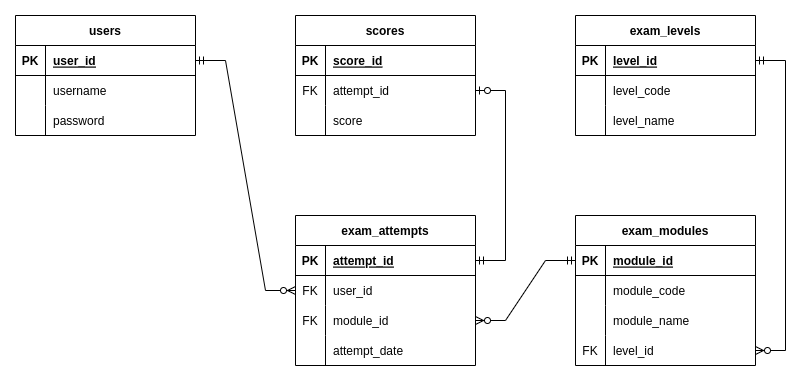

The diagram above was exported from draw.io. Its source (the exported page's mxGraphModel, read from the mxfile embedded in the PNG):
<mxGraphModel dx="880" dy="494" grid="1" gridSize="10" guides="1" tooltips="1" connect="1" arrows="1" fold="1" page="1" pageScale="1" pageWidth="850" pageHeight="1100" math="0" shadow="0">
  <root>
    <mxCell id="0" />
    <mxCell id="1" parent="0" />
    <mxCell id="FmYaRLXsoQcfM5F_Hcfm-1" value="users" style="shape=table;startSize=30;container=1;collapsible=1;childLayout=tableLayout;fixedRows=1;rowLines=0;fontStyle=1;align=center;resizeLast=1;" vertex="1" parent="1">
      <mxGeometry x="40" y="80" width="180" height="120" as="geometry" />
    </mxCell>
    <mxCell id="FmYaRLXsoQcfM5F_Hcfm-2" value="" style="shape=tableRow;horizontal=0;startSize=0;swimlaneHead=0;swimlaneBody=0;fillColor=none;collapsible=0;dropTarget=0;points=[[0,0.5],[1,0.5]];portConstraint=eastwest;top=0;left=0;right=0;bottom=1;" vertex="1" parent="FmYaRLXsoQcfM5F_Hcfm-1">
      <mxGeometry y="30" width="180" height="30" as="geometry" />
    </mxCell>
    <mxCell id="FmYaRLXsoQcfM5F_Hcfm-3" value="PK" style="shape=partialRectangle;connectable=0;fillColor=none;top=0;left=0;bottom=0;right=0;fontStyle=1;overflow=hidden;" vertex="1" parent="FmYaRLXsoQcfM5F_Hcfm-2">
      <mxGeometry width="30" height="30" as="geometry">
        <mxRectangle width="30" height="30" as="alternateBounds" />
      </mxGeometry>
    </mxCell>
    <mxCell id="FmYaRLXsoQcfM5F_Hcfm-4" value="user_id" style="shape=partialRectangle;connectable=0;fillColor=none;top=0;left=0;bottom=0;right=0;align=left;spacingLeft=6;fontStyle=5;overflow=hidden;" vertex="1" parent="FmYaRLXsoQcfM5F_Hcfm-2">
      <mxGeometry x="30" width="150" height="30" as="geometry">
        <mxRectangle width="150" height="30" as="alternateBounds" />
      </mxGeometry>
    </mxCell>
    <mxCell id="FmYaRLXsoQcfM5F_Hcfm-5" value="" style="shape=tableRow;horizontal=0;startSize=0;swimlaneHead=0;swimlaneBody=0;fillColor=none;collapsible=0;dropTarget=0;points=[[0,0.5],[1,0.5]];portConstraint=eastwest;top=0;left=0;right=0;bottom=0;" vertex="1" parent="FmYaRLXsoQcfM5F_Hcfm-1">
      <mxGeometry y="60" width="180" height="30" as="geometry" />
    </mxCell>
    <mxCell id="FmYaRLXsoQcfM5F_Hcfm-6" value="" style="shape=partialRectangle;connectable=0;fillColor=none;top=0;left=0;bottom=0;right=0;editable=1;overflow=hidden;" vertex="1" parent="FmYaRLXsoQcfM5F_Hcfm-5">
      <mxGeometry width="30" height="30" as="geometry">
        <mxRectangle width="30" height="30" as="alternateBounds" />
      </mxGeometry>
    </mxCell>
    <mxCell id="FmYaRLXsoQcfM5F_Hcfm-7" value="username" style="shape=partialRectangle;connectable=0;fillColor=none;top=0;left=0;bottom=0;right=0;align=left;spacingLeft=6;overflow=hidden;" vertex="1" parent="FmYaRLXsoQcfM5F_Hcfm-5">
      <mxGeometry x="30" width="150" height="30" as="geometry">
        <mxRectangle width="150" height="30" as="alternateBounds" />
      </mxGeometry>
    </mxCell>
    <mxCell id="FmYaRLXsoQcfM5F_Hcfm-8" value="" style="shape=tableRow;horizontal=0;startSize=0;swimlaneHead=0;swimlaneBody=0;fillColor=none;collapsible=0;dropTarget=0;points=[[0,0.5],[1,0.5]];portConstraint=eastwest;top=0;left=0;right=0;bottom=0;" vertex="1" parent="FmYaRLXsoQcfM5F_Hcfm-1">
      <mxGeometry y="90" width="180" height="30" as="geometry" />
    </mxCell>
    <mxCell id="FmYaRLXsoQcfM5F_Hcfm-9" value="" style="shape=partialRectangle;connectable=0;fillColor=none;top=0;left=0;bottom=0;right=0;editable=1;overflow=hidden;" vertex="1" parent="FmYaRLXsoQcfM5F_Hcfm-8">
      <mxGeometry width="30" height="30" as="geometry">
        <mxRectangle width="30" height="30" as="alternateBounds" />
      </mxGeometry>
    </mxCell>
    <mxCell id="FmYaRLXsoQcfM5F_Hcfm-10" value="password" style="shape=partialRectangle;connectable=0;fillColor=none;top=0;left=0;bottom=0;right=0;align=left;spacingLeft=6;overflow=hidden;" vertex="1" parent="FmYaRLXsoQcfM5F_Hcfm-8">
      <mxGeometry x="30" width="150" height="30" as="geometry">
        <mxRectangle width="150" height="30" as="alternateBounds" />
      </mxGeometry>
    </mxCell>
    <mxCell id="FmYaRLXsoQcfM5F_Hcfm-14" value="exam_levels" style="shape=table;startSize=30;container=1;collapsible=1;childLayout=tableLayout;fixedRows=1;rowLines=0;fontStyle=1;align=center;resizeLast=1;" vertex="1" parent="1">
      <mxGeometry x="600" y="80" width="180" height="120" as="geometry" />
    </mxCell>
    <mxCell id="FmYaRLXsoQcfM5F_Hcfm-15" value="" style="shape=tableRow;horizontal=0;startSize=0;swimlaneHead=0;swimlaneBody=0;fillColor=none;collapsible=0;dropTarget=0;points=[[0,0.5],[1,0.5]];portConstraint=eastwest;top=0;left=0;right=0;bottom=1;" vertex="1" parent="FmYaRLXsoQcfM5F_Hcfm-14">
      <mxGeometry y="30" width="180" height="30" as="geometry" />
    </mxCell>
    <mxCell id="FmYaRLXsoQcfM5F_Hcfm-16" value="PK" style="shape=partialRectangle;connectable=0;fillColor=none;top=0;left=0;bottom=0;right=0;fontStyle=1;overflow=hidden;" vertex="1" parent="FmYaRLXsoQcfM5F_Hcfm-15">
      <mxGeometry width="30" height="30" as="geometry">
        <mxRectangle width="30" height="30" as="alternateBounds" />
      </mxGeometry>
    </mxCell>
    <mxCell id="FmYaRLXsoQcfM5F_Hcfm-17" value="level_id" style="shape=partialRectangle;connectable=0;fillColor=none;top=0;left=0;bottom=0;right=0;align=left;spacingLeft=6;fontStyle=5;overflow=hidden;" vertex="1" parent="FmYaRLXsoQcfM5F_Hcfm-15">
      <mxGeometry x="30" width="150" height="30" as="geometry">
        <mxRectangle width="150" height="30" as="alternateBounds" />
      </mxGeometry>
    </mxCell>
    <mxCell id="FmYaRLXsoQcfM5F_Hcfm-18" value="" style="shape=tableRow;horizontal=0;startSize=0;swimlaneHead=0;swimlaneBody=0;fillColor=none;collapsible=0;dropTarget=0;points=[[0,0.5],[1,0.5]];portConstraint=eastwest;top=0;left=0;right=0;bottom=0;" vertex="1" parent="FmYaRLXsoQcfM5F_Hcfm-14">
      <mxGeometry y="60" width="180" height="30" as="geometry" />
    </mxCell>
    <mxCell id="FmYaRLXsoQcfM5F_Hcfm-19" value="" style="shape=partialRectangle;connectable=0;fillColor=none;top=0;left=0;bottom=0;right=0;editable=1;overflow=hidden;" vertex="1" parent="FmYaRLXsoQcfM5F_Hcfm-18">
      <mxGeometry width="30" height="30" as="geometry">
        <mxRectangle width="30" height="30" as="alternateBounds" />
      </mxGeometry>
    </mxCell>
    <mxCell id="FmYaRLXsoQcfM5F_Hcfm-20" value="level_code" style="shape=partialRectangle;connectable=0;fillColor=none;top=0;left=0;bottom=0;right=0;align=left;spacingLeft=6;overflow=hidden;" vertex="1" parent="FmYaRLXsoQcfM5F_Hcfm-18">
      <mxGeometry x="30" width="150" height="30" as="geometry">
        <mxRectangle width="150" height="30" as="alternateBounds" />
      </mxGeometry>
    </mxCell>
    <mxCell id="FmYaRLXsoQcfM5F_Hcfm-21" value="" style="shape=tableRow;horizontal=0;startSize=0;swimlaneHead=0;swimlaneBody=0;fillColor=none;collapsible=0;dropTarget=0;points=[[0,0.5],[1,0.5]];portConstraint=eastwest;top=0;left=0;right=0;bottom=0;" vertex="1" parent="FmYaRLXsoQcfM5F_Hcfm-14">
      <mxGeometry y="90" width="180" height="30" as="geometry" />
    </mxCell>
    <mxCell id="FmYaRLXsoQcfM5F_Hcfm-22" value="" style="shape=partialRectangle;connectable=0;fillColor=none;top=0;left=0;bottom=0;right=0;editable=1;overflow=hidden;" vertex="1" parent="FmYaRLXsoQcfM5F_Hcfm-21">
      <mxGeometry width="30" height="30" as="geometry">
        <mxRectangle width="30" height="30" as="alternateBounds" />
      </mxGeometry>
    </mxCell>
    <mxCell id="FmYaRLXsoQcfM5F_Hcfm-23" value="level_name" style="shape=partialRectangle;connectable=0;fillColor=none;top=0;left=0;bottom=0;right=0;align=left;spacingLeft=6;overflow=hidden;" vertex="1" parent="FmYaRLXsoQcfM5F_Hcfm-21">
      <mxGeometry x="30" width="150" height="30" as="geometry">
        <mxRectangle width="150" height="30" as="alternateBounds" />
      </mxGeometry>
    </mxCell>
    <mxCell id="FmYaRLXsoQcfM5F_Hcfm-27" value="exam_modules" style="shape=table;startSize=30;container=1;collapsible=1;childLayout=tableLayout;fixedRows=1;rowLines=0;fontStyle=1;align=center;resizeLast=1;" vertex="1" parent="1">
      <mxGeometry x="600" y="280" width="180" height="150" as="geometry" />
    </mxCell>
    <mxCell id="FmYaRLXsoQcfM5F_Hcfm-28" value="" style="shape=tableRow;horizontal=0;startSize=0;swimlaneHead=0;swimlaneBody=0;fillColor=none;collapsible=0;dropTarget=0;points=[[0,0.5],[1,0.5]];portConstraint=eastwest;top=0;left=0;right=0;bottom=1;" vertex="1" parent="FmYaRLXsoQcfM5F_Hcfm-27">
      <mxGeometry y="30" width="180" height="30" as="geometry" />
    </mxCell>
    <mxCell id="FmYaRLXsoQcfM5F_Hcfm-29" value="PK" style="shape=partialRectangle;connectable=0;fillColor=none;top=0;left=0;bottom=0;right=0;fontStyle=1;overflow=hidden;" vertex="1" parent="FmYaRLXsoQcfM5F_Hcfm-28">
      <mxGeometry width="30" height="30" as="geometry">
        <mxRectangle width="30" height="30" as="alternateBounds" />
      </mxGeometry>
    </mxCell>
    <mxCell id="FmYaRLXsoQcfM5F_Hcfm-30" value="module_id" style="shape=partialRectangle;connectable=0;fillColor=none;top=0;left=0;bottom=0;right=0;align=left;spacingLeft=6;fontStyle=5;overflow=hidden;" vertex="1" parent="FmYaRLXsoQcfM5F_Hcfm-28">
      <mxGeometry x="30" width="150" height="30" as="geometry">
        <mxRectangle width="150" height="30" as="alternateBounds" />
      </mxGeometry>
    </mxCell>
    <mxCell id="FmYaRLXsoQcfM5F_Hcfm-31" value="" style="shape=tableRow;horizontal=0;startSize=0;swimlaneHead=0;swimlaneBody=0;fillColor=none;collapsible=0;dropTarget=0;points=[[0,0.5],[1,0.5]];portConstraint=eastwest;top=0;left=0;right=0;bottom=0;" vertex="1" parent="FmYaRLXsoQcfM5F_Hcfm-27">
      <mxGeometry y="60" width="180" height="30" as="geometry" />
    </mxCell>
    <mxCell id="FmYaRLXsoQcfM5F_Hcfm-32" value="" style="shape=partialRectangle;connectable=0;fillColor=none;top=0;left=0;bottom=0;right=0;editable=1;overflow=hidden;" vertex="1" parent="FmYaRLXsoQcfM5F_Hcfm-31">
      <mxGeometry width="30" height="30" as="geometry">
        <mxRectangle width="30" height="30" as="alternateBounds" />
      </mxGeometry>
    </mxCell>
    <mxCell id="FmYaRLXsoQcfM5F_Hcfm-33" value="module_code" style="shape=partialRectangle;connectable=0;fillColor=none;top=0;left=0;bottom=0;right=0;align=left;spacingLeft=6;overflow=hidden;" vertex="1" parent="FmYaRLXsoQcfM5F_Hcfm-31">
      <mxGeometry x="30" width="150" height="30" as="geometry">
        <mxRectangle width="150" height="30" as="alternateBounds" />
      </mxGeometry>
    </mxCell>
    <mxCell id="FmYaRLXsoQcfM5F_Hcfm-34" value="" style="shape=tableRow;horizontal=0;startSize=0;swimlaneHead=0;swimlaneBody=0;fillColor=none;collapsible=0;dropTarget=0;points=[[0,0.5],[1,0.5]];portConstraint=eastwest;top=0;left=0;right=0;bottom=0;" vertex="1" parent="FmYaRLXsoQcfM5F_Hcfm-27">
      <mxGeometry y="90" width="180" height="30" as="geometry" />
    </mxCell>
    <mxCell id="FmYaRLXsoQcfM5F_Hcfm-35" value="" style="shape=partialRectangle;connectable=0;fillColor=none;top=0;left=0;bottom=0;right=0;editable=1;overflow=hidden;" vertex="1" parent="FmYaRLXsoQcfM5F_Hcfm-34">
      <mxGeometry width="30" height="30" as="geometry">
        <mxRectangle width="30" height="30" as="alternateBounds" />
      </mxGeometry>
    </mxCell>
    <mxCell id="FmYaRLXsoQcfM5F_Hcfm-36" value="module_name" style="shape=partialRectangle;connectable=0;fillColor=none;top=0;left=0;bottom=0;right=0;align=left;spacingLeft=6;overflow=hidden;" vertex="1" parent="FmYaRLXsoQcfM5F_Hcfm-34">
      <mxGeometry x="30" width="150" height="30" as="geometry">
        <mxRectangle width="150" height="30" as="alternateBounds" />
      </mxGeometry>
    </mxCell>
    <mxCell id="FmYaRLXsoQcfM5F_Hcfm-37" value="" style="shape=tableRow;horizontal=0;startSize=0;swimlaneHead=0;swimlaneBody=0;fillColor=none;collapsible=0;dropTarget=0;points=[[0,0.5],[1,0.5]];portConstraint=eastwest;top=0;left=0;right=0;bottom=0;" vertex="1" parent="FmYaRLXsoQcfM5F_Hcfm-27">
      <mxGeometry y="120" width="180" height="30" as="geometry" />
    </mxCell>
    <mxCell id="FmYaRLXsoQcfM5F_Hcfm-38" value="FK" style="shape=partialRectangle;connectable=0;fillColor=none;top=0;left=0;bottom=0;right=0;editable=1;overflow=hidden;" vertex="1" parent="FmYaRLXsoQcfM5F_Hcfm-37">
      <mxGeometry width="30" height="30" as="geometry">
        <mxRectangle width="30" height="30" as="alternateBounds" />
      </mxGeometry>
    </mxCell>
    <mxCell id="FmYaRLXsoQcfM5F_Hcfm-39" value="level_id" style="shape=partialRectangle;connectable=0;fillColor=none;top=0;left=0;bottom=0;right=0;align=left;spacingLeft=6;overflow=hidden;" vertex="1" parent="FmYaRLXsoQcfM5F_Hcfm-37">
      <mxGeometry x="30" width="150" height="30" as="geometry">
        <mxRectangle width="150" height="30" as="alternateBounds" />
      </mxGeometry>
    </mxCell>
    <mxCell id="FmYaRLXsoQcfM5F_Hcfm-40" value="exam_attempts" style="shape=table;startSize=30;container=1;collapsible=1;childLayout=tableLayout;fixedRows=1;rowLines=0;fontStyle=1;align=center;resizeLast=1;" vertex="1" parent="1">
      <mxGeometry x="320" y="280" width="180" height="150" as="geometry" />
    </mxCell>
    <mxCell id="FmYaRLXsoQcfM5F_Hcfm-41" value="" style="shape=tableRow;horizontal=0;startSize=0;swimlaneHead=0;swimlaneBody=0;fillColor=none;collapsible=0;dropTarget=0;points=[[0,0.5],[1,0.5]];portConstraint=eastwest;top=0;left=0;right=0;bottom=1;" vertex="1" parent="FmYaRLXsoQcfM5F_Hcfm-40">
      <mxGeometry y="30" width="180" height="30" as="geometry" />
    </mxCell>
    <mxCell id="FmYaRLXsoQcfM5F_Hcfm-42" value="PK" style="shape=partialRectangle;connectable=0;fillColor=none;top=0;left=0;bottom=0;right=0;fontStyle=1;overflow=hidden;" vertex="1" parent="FmYaRLXsoQcfM5F_Hcfm-41">
      <mxGeometry width="30" height="30" as="geometry">
        <mxRectangle width="30" height="30" as="alternateBounds" />
      </mxGeometry>
    </mxCell>
    <mxCell id="FmYaRLXsoQcfM5F_Hcfm-43" value="attempt_id" style="shape=partialRectangle;connectable=0;fillColor=none;top=0;left=0;bottom=0;right=0;align=left;spacingLeft=6;fontStyle=5;overflow=hidden;" vertex="1" parent="FmYaRLXsoQcfM5F_Hcfm-41">
      <mxGeometry x="30" width="150" height="30" as="geometry">
        <mxRectangle width="150" height="30" as="alternateBounds" />
      </mxGeometry>
    </mxCell>
    <mxCell id="FmYaRLXsoQcfM5F_Hcfm-44" value="" style="shape=tableRow;horizontal=0;startSize=0;swimlaneHead=0;swimlaneBody=0;fillColor=none;collapsible=0;dropTarget=0;points=[[0,0.5],[1,0.5]];portConstraint=eastwest;top=0;left=0;right=0;bottom=0;" vertex="1" parent="FmYaRLXsoQcfM5F_Hcfm-40">
      <mxGeometry y="60" width="180" height="30" as="geometry" />
    </mxCell>
    <mxCell id="FmYaRLXsoQcfM5F_Hcfm-45" value="FK" style="shape=partialRectangle;connectable=0;fillColor=none;top=0;left=0;bottom=0;right=0;editable=1;overflow=hidden;" vertex="1" parent="FmYaRLXsoQcfM5F_Hcfm-44">
      <mxGeometry width="30" height="30" as="geometry">
        <mxRectangle width="30" height="30" as="alternateBounds" />
      </mxGeometry>
    </mxCell>
    <mxCell id="FmYaRLXsoQcfM5F_Hcfm-46" value="user_id" style="shape=partialRectangle;connectable=0;fillColor=none;top=0;left=0;bottom=0;right=0;align=left;spacingLeft=6;overflow=hidden;" vertex="1" parent="FmYaRLXsoQcfM5F_Hcfm-44">
      <mxGeometry x="30" width="150" height="30" as="geometry">
        <mxRectangle width="150" height="30" as="alternateBounds" />
      </mxGeometry>
    </mxCell>
    <mxCell id="FmYaRLXsoQcfM5F_Hcfm-47" value="" style="shape=tableRow;horizontal=0;startSize=0;swimlaneHead=0;swimlaneBody=0;fillColor=none;collapsible=0;dropTarget=0;points=[[0,0.5],[1,0.5]];portConstraint=eastwest;top=0;left=0;right=0;bottom=0;" vertex="1" parent="FmYaRLXsoQcfM5F_Hcfm-40">
      <mxGeometry y="90" width="180" height="30" as="geometry" />
    </mxCell>
    <mxCell id="FmYaRLXsoQcfM5F_Hcfm-48" value="FK" style="shape=partialRectangle;connectable=0;fillColor=none;top=0;left=0;bottom=0;right=0;editable=1;overflow=hidden;" vertex="1" parent="FmYaRLXsoQcfM5F_Hcfm-47">
      <mxGeometry width="30" height="30" as="geometry">
        <mxRectangle width="30" height="30" as="alternateBounds" />
      </mxGeometry>
    </mxCell>
    <mxCell id="FmYaRLXsoQcfM5F_Hcfm-49" value="module_id" style="shape=partialRectangle;connectable=0;fillColor=none;top=0;left=0;bottom=0;right=0;align=left;spacingLeft=6;overflow=hidden;" vertex="1" parent="FmYaRLXsoQcfM5F_Hcfm-47">
      <mxGeometry x="30" width="150" height="30" as="geometry">
        <mxRectangle width="150" height="30" as="alternateBounds" />
      </mxGeometry>
    </mxCell>
    <mxCell id="FmYaRLXsoQcfM5F_Hcfm-50" value="" style="shape=tableRow;horizontal=0;startSize=0;swimlaneHead=0;swimlaneBody=0;fillColor=none;collapsible=0;dropTarget=0;points=[[0,0.5],[1,0.5]];portConstraint=eastwest;top=0;left=0;right=0;bottom=0;" vertex="1" parent="FmYaRLXsoQcfM5F_Hcfm-40">
      <mxGeometry y="120" width="180" height="30" as="geometry" />
    </mxCell>
    <mxCell id="FmYaRLXsoQcfM5F_Hcfm-51" value="" style="shape=partialRectangle;connectable=0;fillColor=none;top=0;left=0;bottom=0;right=0;editable=1;overflow=hidden;" vertex="1" parent="FmYaRLXsoQcfM5F_Hcfm-50">
      <mxGeometry width="30" height="30" as="geometry">
        <mxRectangle width="30" height="30" as="alternateBounds" />
      </mxGeometry>
    </mxCell>
    <mxCell id="FmYaRLXsoQcfM5F_Hcfm-52" value="attempt_date" style="shape=partialRectangle;connectable=0;fillColor=none;top=0;left=0;bottom=0;right=0;align=left;spacingLeft=6;overflow=hidden;" vertex="1" parent="FmYaRLXsoQcfM5F_Hcfm-50">
      <mxGeometry x="30" width="150" height="30" as="geometry">
        <mxRectangle width="150" height="30" as="alternateBounds" />
      </mxGeometry>
    </mxCell>
    <mxCell id="FmYaRLXsoQcfM5F_Hcfm-53" value="scores" style="shape=table;startSize=30;container=1;collapsible=1;childLayout=tableLayout;fixedRows=1;rowLines=0;fontStyle=1;align=center;resizeLast=1;" vertex="1" parent="1">
      <mxGeometry x="320" y="80" width="180" height="120" as="geometry" />
    </mxCell>
    <mxCell id="FmYaRLXsoQcfM5F_Hcfm-54" value="" style="shape=tableRow;horizontal=0;startSize=0;swimlaneHead=0;swimlaneBody=0;fillColor=none;collapsible=0;dropTarget=0;points=[[0,0.5],[1,0.5]];portConstraint=eastwest;top=0;left=0;right=0;bottom=1;" vertex="1" parent="FmYaRLXsoQcfM5F_Hcfm-53">
      <mxGeometry y="30" width="180" height="30" as="geometry" />
    </mxCell>
    <mxCell id="FmYaRLXsoQcfM5F_Hcfm-55" value="PK" style="shape=partialRectangle;connectable=0;fillColor=none;top=0;left=0;bottom=0;right=0;fontStyle=1;overflow=hidden;" vertex="1" parent="FmYaRLXsoQcfM5F_Hcfm-54">
      <mxGeometry width="30" height="30" as="geometry">
        <mxRectangle width="30" height="30" as="alternateBounds" />
      </mxGeometry>
    </mxCell>
    <mxCell id="FmYaRLXsoQcfM5F_Hcfm-56" value="score_id" style="shape=partialRectangle;connectable=0;fillColor=none;top=0;left=0;bottom=0;right=0;align=left;spacingLeft=6;fontStyle=5;overflow=hidden;" vertex="1" parent="FmYaRLXsoQcfM5F_Hcfm-54">
      <mxGeometry x="30" width="150" height="30" as="geometry">
        <mxRectangle width="150" height="30" as="alternateBounds" />
      </mxGeometry>
    </mxCell>
    <mxCell id="FmYaRLXsoQcfM5F_Hcfm-57" value="" style="shape=tableRow;horizontal=0;startSize=0;swimlaneHead=0;swimlaneBody=0;fillColor=none;collapsible=0;dropTarget=0;points=[[0,0.5],[1,0.5]];portConstraint=eastwest;top=0;left=0;right=0;bottom=0;" vertex="1" parent="FmYaRLXsoQcfM5F_Hcfm-53">
      <mxGeometry y="60" width="180" height="30" as="geometry" />
    </mxCell>
    <mxCell id="FmYaRLXsoQcfM5F_Hcfm-58" value="FK" style="shape=partialRectangle;connectable=0;fillColor=none;top=0;left=0;bottom=0;right=0;editable=1;overflow=hidden;" vertex="1" parent="FmYaRLXsoQcfM5F_Hcfm-57">
      <mxGeometry width="30" height="30" as="geometry">
        <mxRectangle width="30" height="30" as="alternateBounds" />
      </mxGeometry>
    </mxCell>
    <mxCell id="FmYaRLXsoQcfM5F_Hcfm-59" value="attempt_id" style="shape=partialRectangle;connectable=0;fillColor=none;top=0;left=0;bottom=0;right=0;align=left;spacingLeft=6;overflow=hidden;" vertex="1" parent="FmYaRLXsoQcfM5F_Hcfm-57">
      <mxGeometry x="30" width="150" height="30" as="geometry">
        <mxRectangle width="150" height="30" as="alternateBounds" />
      </mxGeometry>
    </mxCell>
    <mxCell id="FmYaRLXsoQcfM5F_Hcfm-60" value="" style="shape=tableRow;horizontal=0;startSize=0;swimlaneHead=0;swimlaneBody=0;fillColor=none;collapsible=0;dropTarget=0;points=[[0,0.5],[1,0.5]];portConstraint=eastwest;top=0;left=0;right=0;bottom=0;" vertex="1" parent="FmYaRLXsoQcfM5F_Hcfm-53">
      <mxGeometry y="90" width="180" height="30" as="geometry" />
    </mxCell>
    <mxCell id="FmYaRLXsoQcfM5F_Hcfm-61" value="" style="shape=partialRectangle;connectable=0;fillColor=none;top=0;left=0;bottom=0;right=0;editable=1;overflow=hidden;" vertex="1" parent="FmYaRLXsoQcfM5F_Hcfm-60">
      <mxGeometry width="30" height="30" as="geometry">
        <mxRectangle width="30" height="30" as="alternateBounds" />
      </mxGeometry>
    </mxCell>
    <mxCell id="FmYaRLXsoQcfM5F_Hcfm-62" value="score" style="shape=partialRectangle;connectable=0;fillColor=none;top=0;left=0;bottom=0;right=0;align=left;spacingLeft=6;overflow=hidden;" vertex="1" parent="FmYaRLXsoQcfM5F_Hcfm-60">
      <mxGeometry x="30" width="150" height="30" as="geometry">
        <mxRectangle width="150" height="30" as="alternateBounds" />
      </mxGeometry>
    </mxCell>
    <mxCell id="FmYaRLXsoQcfM5F_Hcfm-67" value="" style="edgeStyle=entityRelationEdgeStyle;fontSize=12;html=1;endArrow=ERzeroToMany;startArrow=ERmandOne;rounded=0;" edge="1" parent="1" source="FmYaRLXsoQcfM5F_Hcfm-2" target="FmYaRLXsoQcfM5F_Hcfm-44">
      <mxGeometry width="100" height="100" relative="1" as="geometry">
        <mxPoint x="370" y="310" as="sourcePoint" />
        <mxPoint x="470" y="210" as="targetPoint" />
      </mxGeometry>
    </mxCell>
    <mxCell id="FmYaRLXsoQcfM5F_Hcfm-69" value="" style="edgeStyle=entityRelationEdgeStyle;fontSize=12;html=1;endArrow=ERzeroToMany;startArrow=ERmandOne;rounded=0;" edge="1" parent="1" source="FmYaRLXsoQcfM5F_Hcfm-28" target="FmYaRLXsoQcfM5F_Hcfm-47">
      <mxGeometry width="100" height="100" relative="1" as="geometry">
        <mxPoint x="370" y="310" as="sourcePoint" />
        <mxPoint x="470" y="210" as="targetPoint" />
      </mxGeometry>
    </mxCell>
    <mxCell id="FmYaRLXsoQcfM5F_Hcfm-70" value="" style="edgeStyle=entityRelationEdgeStyle;fontSize=12;html=1;endArrow=ERzeroToMany;startArrow=ERmandOne;rounded=0;" edge="1" parent="1" source="FmYaRLXsoQcfM5F_Hcfm-15" target="FmYaRLXsoQcfM5F_Hcfm-37">
      <mxGeometry width="100" height="100" relative="1" as="geometry">
        <mxPoint x="370" y="310" as="sourcePoint" />
        <mxPoint x="470" y="210" as="targetPoint" />
      </mxGeometry>
    </mxCell>
    <mxCell id="FmYaRLXsoQcfM5F_Hcfm-71" value="" style="edgeStyle=entityRelationEdgeStyle;fontSize=12;html=1;endArrow=ERzeroToOne;startArrow=ERmandOne;rounded=0;" edge="1" parent="1" source="FmYaRLXsoQcfM5F_Hcfm-41" target="FmYaRLXsoQcfM5F_Hcfm-57">
      <mxGeometry width="100" height="100" relative="1" as="geometry">
        <mxPoint x="370" y="290" as="sourcePoint" />
        <mxPoint x="470" y="190" as="targetPoint" />
      </mxGeometry>
    </mxCell>
  </root>
</mxGraphModel>